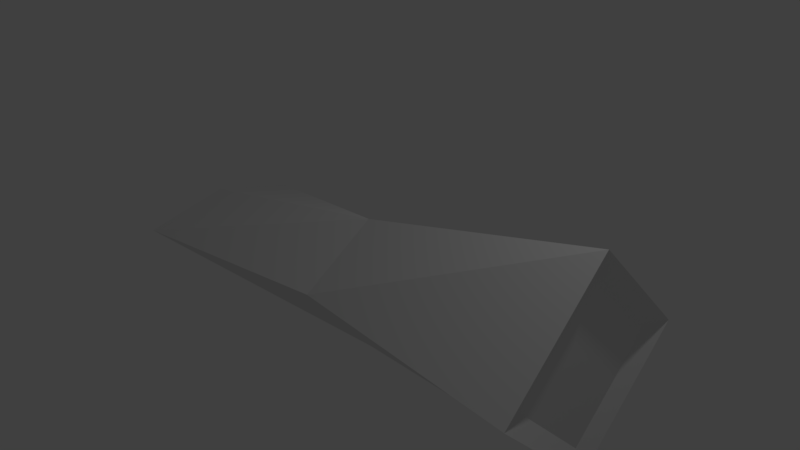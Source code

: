 # Source: LaserlightScope.blend  (saved by Blender 2.79.0; exported with 4.5.12 LTS)
import bpy
from mathutils import Matrix  # noqa: F401  (used for matrix-valued properties, if any)

bpy.ops.wm.read_factory_settings(use_empty=True)
scene = bpy.context.scene
scene.name = 'Scene'

# ---- collections
col_collection_1 = bpy.data.collections.new('Collection 1'); scene.collection.children.link(col_collection_1)

# ---- materials (node trees are filled in below, after node groups)
mat_material = bpy.data.materials.new('Material')
mat_material.alpha_threshold = 0.0
mat_material.use_transparent_shadow = False
mat_material.roughness = 0.5
mat_material.line_color = (0.0, 0.0, 0.0, 1.0)

# ---- material node trees

# ---- world
world_world = bpy.data.worlds.new('World'); scene.world = world_world
world_world.color = (0.05088, 0.05088, 0.05088)
world_world.use_sun_shadow = False
world_world.sun_shadow_jitter_overblur = 0.0
world_world.cycles.sampling_method = 'MANUAL'

# ---- cameras
cam_camera = bpy.data.cameras.new('Camera')
cam_camera.clip_end = 100.0
cam_camera.lens = 35.0
cam_camera.sensor_width = 32.0
cam_camera.sensor_height = 18.0
cam_camera.ortho_scale = 7.314
cam_camera.dof.focus_distance = 0.0
cam_camera.dof.aperture_fstop = 128.0

# ---- lights
light_lamp = bpy.data.lights.new('Lamp', 'POINT')
light_lamp.transmission_factor = 0.0
light_lamp.cutoff_distance = 30.0
light_lamp.energy = 100.0
light_lamp.shadow_buffer_clip_start = 1.001
light_lamp.shadow_soft_size = 0.1
light_lamp.shadow_maximum_resolution = 0.006
light_lamp.use_absolute_resolution = True

# ---- meshes
me_cube_001 = bpy.data.meshes.new('Cube.001')
me_cube_001.from_pydata([(3.369, 0.7633, -0.7641), (3.369, -0.7695, -0.7695), (3.369, 0.7633, 0.7633), (3.369, -0.7641, 0.7633)], [], [(0, 2, 3, 1)])
me_cube_001.materials.append(mat_material)
me_cube_001.use_remesh_preserve_volume = False
me_cube_001.use_remesh_preserve_attributes = False
me_cube_001.use_mirror_vertex_groups = False
me_cube_001.update()
me_cube = bpy.data.meshes.new('Cube')
me_cube.from_pydata([(3.486, 1.0, -1.0), (3.486, -1.007, -1.007), (-3.486, -1.008, -1.008), (-3.486, 0.488, -1.227), (3.486, 1.0, 1.0), (3.486, -1.0, 1.0), (-3.486, -1.227, 0.488), (-3.486, -0.157, -0.157), (5.002e-07, 0.5867, -0.8581), (-1.888e-07, -1.005, -1.005), (6.724e-07, 0.3528, 0.3528), (-1.222e-06, -0.8581, 0.5867), (3.369, 0.7633, -0.7641), (3.369, -0.7695, -0.7695), (3.369, 0.7633, 0.7633), (3.369, -0.7641, 0.7633)], [], [(8, 9, 2, 3), (10, 7, 6, 11), (4, 5, 15, 14), (9, 11, 6, 2), (2, 6, 7, 3), (10, 8, 3, 7), (4, 0, 8, 10), (1, 5, 11, 9), (4, 10, 11, 5), (0, 1, 9, 8), (5, 1, 13, 15), (0, 4, 14, 12), (1, 0, 12, 13)])
me_cube.materials.append(mat_material)
me_cube.use_remesh_preserve_volume = False
me_cube.use_remesh_preserve_attributes = False
me_cube.use_mirror_vertex_groups = False
me_cube.update()

# ---- objects
ob_cube_001 = bpy.data.objects.new('Cube.001', me_cube_001)
ob_cube = bpy.data.objects.new('Cube', me_cube)
ob_lamp = bpy.data.objects.new('Lamp', light_lamp)
ob_camera = bpy.data.objects.new('Camera', cam_camera)

# ---- transforms, parenting, visibility, modifiers, constraints
ob_cube_001.location = (0.0, 0.0, 0.0)
ob_cube_001.rotation_euler = (0.7854, 0.0, 0.0)
ob_cube_001.lock_rotations_4d = False
ob_cube_001.empty_display_type = 'ARROWS'
ob_cube_001.lineart.crease_threshold = 0.0
ob_cube.location = (0.0, 0.0, 0.0)
ob_cube.rotation_euler = (0.7854, 0.0, 0.0)
ob_cube.lock_rotations_4d = False
ob_cube.empty_display_type = 'ARROWS'
ob_cube.lineart.crease_threshold = 0.0
ob_lamp.location = (4.076, 1.005, 5.904)
ob_lamp.rotation_euler = (0.6503, 0.05522, 1.866)
ob_lamp.lock_rotations_4d = False
ob_lamp.empty_display_type = 'ARROWS'
ob_lamp.color = (0.0, 0.0, 0.0, 0.0)
ob_lamp.lineart.crease_threshold = 0.0
ob_camera.location = (7.481, -6.508, 5.344)
ob_camera.rotation_euler = (1.109, 0.0, 0.8149)
ob_camera.lock_rotations_4d = False
ob_camera.empty_display_type = 'ARROWS'
ob_camera.color = (0.0, 0.0, 0.0, 0.0)
ob_camera.display_type = 'WIRE'
ob_camera.lineart.crease_threshold = 0.0

# ---- collection membership
col_collection_1.objects.link(ob_cube_001)
col_collection_1.objects.link(ob_cube)
col_collection_1.objects.link(ob_lamp)
col_collection_1.objects.link(ob_camera)

# ---- scene / render settings (as saved in the file)
scene.camera = ob_camera
scene.frame_start = 1; scene.frame_end = 250; scene.frame_set(1)
scene.render.engine = 'BLENDER_EEVEE_NEXT'
scene.render.resolution_percentage = 50
scene.render.dither_intensity = 0.0
scene.cycles.use_denoising = False
scene.cycles.samples = 128
scene.cycles.sampling_pattern = 'TABULATED_SOBOL'
scene.cycles.use_adaptive_sampling = False
scene.cycles.use_light_tree = False
scene.cycles.blur_glossy = 0.0
scene.cycles.sample_clamp_indirect = 0.0
scene.view_settings.view_transform = 'Standard'
bpy.context.view_layer.update()
